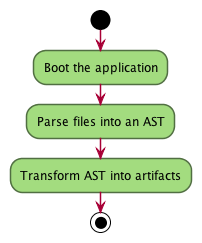

The diagram above was rendered by PlantUML. Its source (embedded in the PNG):
@startuml
skinparam activityBorderColor #516f42
skinparam activityBackgroundColor #a3dc7f
skinparam shadowing false

start

:Boot the application;

:Parse files into an AST;

:Transform AST into artifacts;

stop

@enduml